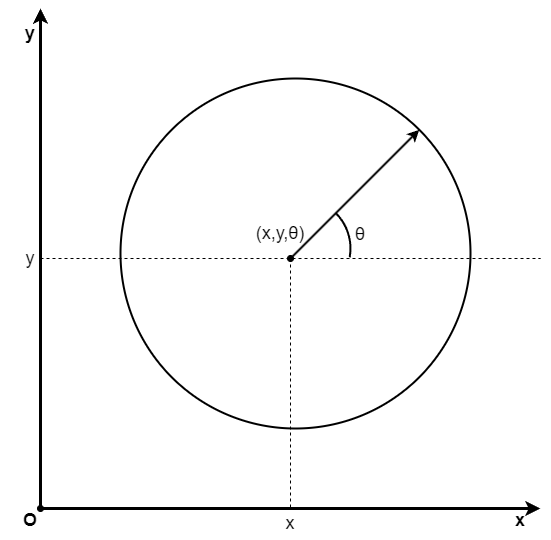

The diagram above was exported from draw.io. Its source (the exported page's mxGraphModel, read from the mxfile embedded in the PNG):
<mxGraphModel dx="2514" dy="1993" grid="1" gridSize="10" guides="1" tooltips="1" connect="1" arrows="1" fold="1" page="1" pageScale="1" pageWidth="827" pageHeight="1169" math="0" shadow="0">
  <root>
    <mxCell id="0" />
    <mxCell id="1" parent="0" />
    <mxCell id="nT0fC0NrmDzr177wuWXt-1" value="" style="ellipse;whiteSpace=wrap;html=1;aspect=fixed;fillColor=none;strokeColor=default;strokeWidth=2;" parent="1" vertex="1">
      <mxGeometry x="80" y="-430" width="350" height="350" as="geometry" />
    </mxCell>
    <mxCell id="0nrVe5YEfz76suIIfthU-1" value="" style="endArrow=classic;html=1;rounded=0;strokeWidth=3;" edge="1" parent="1">
      <mxGeometry width="50" height="50" relative="1" as="geometry">
        <mxPoint as="sourcePoint" />
        <mxPoint y="-500" as="targetPoint" />
      </mxGeometry>
    </mxCell>
    <mxCell id="0nrVe5YEfz76suIIfthU-2" value="" style="endArrow=classic;html=1;rounded=0;strokeWidth=3;" edge="1" parent="1">
      <mxGeometry width="50" height="50" relative="1" as="geometry">
        <mxPoint as="sourcePoint" />
        <mxPoint x="500" as="targetPoint" />
      </mxGeometry>
    </mxCell>
    <mxCell id="0nrVe5YEfz76suIIfthU-3" value="" style="endArrow=classic;html=1;rounded=0;entryX=1;entryY=0;entryDx=0;entryDy=0;strokeWidth=2;" edge="1" parent="1" target="nT0fC0NrmDzr177wuWXt-1">
      <mxGeometry width="50" height="50" relative="1" as="geometry">
        <mxPoint x="250" y="-250" as="sourcePoint" />
        <mxPoint x="300" y="-300" as="targetPoint" />
      </mxGeometry>
    </mxCell>
    <mxCell id="0nrVe5YEfz76suIIfthU-4" value="" style="ellipse;whiteSpace=wrap;html=1;aspect=fixed;fillColor=#000000;" vertex="1" parent="1">
      <mxGeometry x="247" y="-253" width="6" height="6" as="geometry" />
    </mxCell>
    <mxCell id="0nrVe5YEfz76suIIfthU-5" value="" style="endArrow=none;dashed=1;html=1;rounded=0;strokeWidth=1;" edge="1" parent="1">
      <mxGeometry width="50" height="50" relative="1" as="geometry">
        <mxPoint y="-250" as="sourcePoint" />
        <mxPoint x="500" y="-250" as="targetPoint" />
      </mxGeometry>
    </mxCell>
    <mxCell id="0nrVe5YEfz76suIIfthU-6" value="" style="endArrow=none;dashed=1;html=1;rounded=0;" edge="1" parent="1">
      <mxGeometry width="50" height="50" relative="1" as="geometry">
        <mxPoint x="250" y="-250" as="sourcePoint" />
        <mxPoint x="250" as="targetPoint" />
      </mxGeometry>
    </mxCell>
    <mxCell id="0nrVe5YEfz76suIIfthU-7" value="x" style="text;strokeColor=none;align=center;fillColor=none;html=1;verticalAlign=middle;whiteSpace=wrap;rounded=0;fontSize=18;" vertex="1" parent="1">
      <mxGeometry x="220" width="60" height="30" as="geometry" />
    </mxCell>
    <mxCell id="0nrVe5YEfz76suIIfthU-8" value="y" style="text;strokeColor=none;align=center;fillColor=none;html=1;verticalAlign=middle;whiteSpace=wrap;rounded=0;fontSize=18;" vertex="1" parent="1">
      <mxGeometry x="-40" y="-265" width="60" height="30" as="geometry" />
    </mxCell>
    <mxCell id="0nrVe5YEfz76suIIfthU-9" value="" style="ellipse;whiteSpace=wrap;html=1;aspect=fixed;fillColor=#000000;" vertex="1" parent="1">
      <mxGeometry x="-3" y="-3" width="6" height="6" as="geometry" />
    </mxCell>
    <mxCell id="0nrVe5YEfz76suIIfthU-10" value="&lt;font style=&quot;font-size: 18px;&quot;&gt;(x,y,θ)&lt;/font&gt;" style="text;strokeColor=none;align=center;fillColor=none;html=1;verticalAlign=middle;whiteSpace=wrap;rounded=0;" vertex="1" parent="1">
      <mxGeometry x="210" y="-290" width="60" height="30" as="geometry" />
    </mxCell>
    <mxCell id="0nrVe5YEfz76suIIfthU-11" value="" style="verticalLabelPosition=bottom;verticalAlign=top;html=1;shape=mxgraph.basic.arc;startAngle=0.3738712604630305;endAngle=0.5281820678719342;rotation=-90;strokeWidth=2;" vertex="1" parent="1">
      <mxGeometry x="210" y="-310" width="100" height="100" as="geometry" />
    </mxCell>
    <mxCell id="0nrVe5YEfz76suIIfthU-12" value="&lt;font style=&quot;font-size: 18px;&quot;&gt;&lt;br&gt;θ&lt;/font&gt;" style="text;strokeColor=none;align=center;fillColor=none;html=1;verticalAlign=middle;whiteSpace=wrap;rounded=0;" vertex="1" parent="1">
      <mxGeometry x="290" y="-300" width="60" height="30" as="geometry" />
    </mxCell>
    <mxCell id="0nrVe5YEfz76suIIfthU-14" value="&lt;b&gt;&lt;font style=&quot;font-size: 18px;&quot;&gt;O&lt;/font&gt;&lt;/b&gt;" style="text;strokeColor=none;align=center;fillColor=none;html=1;verticalAlign=middle;whiteSpace=wrap;rounded=0;" vertex="1" parent="1">
      <mxGeometry x="-40" y="-3" width="60" height="30" as="geometry" />
    </mxCell>
    <mxCell id="0nrVe5YEfz76suIIfthU-15" value="&lt;b&gt;&lt;font style=&quot;font-size: 18px;&quot;&gt;x&lt;/font&gt;&lt;/b&gt;" style="text;strokeColor=none;align=center;fillColor=none;html=1;verticalAlign=middle;whiteSpace=wrap;rounded=0;" vertex="1" parent="1">
      <mxGeometry x="450" y="-3" width="60" height="30" as="geometry" />
    </mxCell>
    <mxCell id="0nrVe5YEfz76suIIfthU-16" value="&lt;b&gt;&lt;font style=&quot;font-size: 18px;&quot;&gt;y&lt;/font&gt;&lt;/b&gt;" style="text;strokeColor=none;align=center;fillColor=none;html=1;verticalAlign=middle;whiteSpace=wrap;rounded=0;" vertex="1" parent="1">
      <mxGeometry x="-40" y="-490" width="60" height="30" as="geometry" />
    </mxCell>
  </root>
</mxGraphModel>